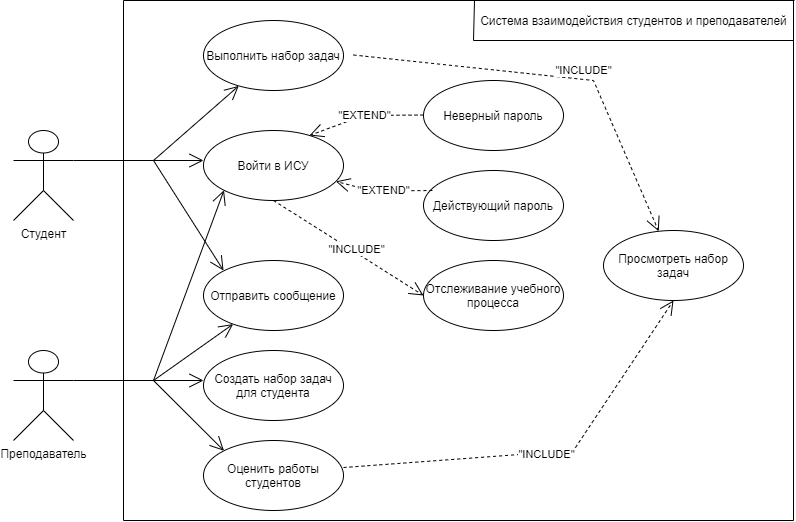

The diagram above was exported from draw.io. Its source (the exported page's mxGraphModel, read from the mxfile embedded in the PNG):
<mxGraphModel dx="868" dy="453" grid="1" gridSize="10" guides="1" tooltips="1" connect="1" arrows="1" fold="1" page="1" pageScale="1" pageWidth="850" pageHeight="1100" background="none" math="0" shadow="0">
  <root>
    <mxCell id="0" />
    <mxCell id="1" parent="0" />
    <mxCell id="aweTBGIYeAGLDlZbZsxo-1" value="Студент" style="shape=umlActor;verticalLabelPosition=bottom;verticalAlign=top;html=1;" parent="1" vertex="1">
      <mxGeometry x="60" y="170" width="60" height="90" as="geometry" />
    </mxCell>
    <mxCell id="aweTBGIYeAGLDlZbZsxo-2" value="Преподаватель" style="shape=umlActor;verticalLabelPosition=bottom;verticalAlign=top;html=1;" parent="1" vertex="1">
      <mxGeometry x="60" y="390" width="60" height="90" as="geometry" />
    </mxCell>
    <mxCell id="aweTBGIYeAGLDlZbZsxo-8" value="Отправить сообщение" style="ellipse;whiteSpace=wrap;html=1;" parent="1" vertex="1">
      <mxGeometry x="250" y="300" width="140" height="70" as="geometry" />
    </mxCell>
    <mxCell id="aweTBGIYeAGLDlZbZsxo-9" value="Войти в ИСУ" style="ellipse;whiteSpace=wrap;html=1;" parent="1" vertex="1">
      <mxGeometry x="250" y="170" width="140" height="70" as="geometry" />
    </mxCell>
    <mxCell id="aweTBGIYeAGLDlZbZsxo-10" value="Создать набор задач для студента" style="ellipse;whiteSpace=wrap;html=1;" parent="1" vertex="1">
      <mxGeometry x="250" y="390" width="140" height="70" as="geometry" />
    </mxCell>
    <mxCell id="aweTBGIYeAGLDlZbZsxo-11" value="Оценить работы студентов" style="ellipse;whiteSpace=wrap;html=1;" parent="1" vertex="1">
      <mxGeometry x="250" y="480" width="140" height="70" as="geometry" />
    </mxCell>
    <mxCell id="aweTBGIYeAGLDlZbZsxo-23" value="Выполнить набор задач" style="ellipse;whiteSpace=wrap;html=1;" parent="1" vertex="1">
      <mxGeometry x="250" y="60" width="140" height="70" as="geometry" />
    </mxCell>
    <mxCell id="aweTBGIYeAGLDlZbZsxo-24" value="Неверный пароль" style="ellipse;whiteSpace=wrap;html=1;" parent="1" vertex="1">
      <mxGeometry x="470" y="120" width="140" height="70" as="geometry" />
    </mxCell>
    <mxCell id="aweTBGIYeAGLDlZbZsxo-25" value="Действующий пароль" style="ellipse;whiteSpace=wrap;html=1;" parent="1" vertex="1">
      <mxGeometry x="470" y="210" width="140" height="70" as="geometry" />
    </mxCell>
    <mxCell id="aweTBGIYeAGLDlZbZsxo-26" value="&quot;EXTEND&quot;" style="endArrow=open;endSize=12;dashed=1;html=1;rounded=0;entryX=0.757;entryY=0.071;entryDx=0;entryDy=0;entryPerimeter=0;" parent="1" target="aweTBGIYeAGLDlZbZsxo-9" edge="1">
      <mxGeometry width="160" relative="1" as="geometry">
        <mxPoint x="470" y="154.5" as="sourcePoint" />
        <mxPoint x="380" y="170" as="targetPoint" />
        <Array as="points">
          <mxPoint x="410" y="155" />
        </Array>
      </mxGeometry>
    </mxCell>
    <mxCell id="aweTBGIYeAGLDlZbZsxo-27" value="&quot;EXTEND&quot;" style="endArrow=open;endSize=12;dashed=1;html=1;rounded=0;" parent="1" target="aweTBGIYeAGLDlZbZsxo-9" edge="1">
      <mxGeometry width="160" relative="1" as="geometry">
        <mxPoint x="478.94" y="230" as="sourcePoint" />
        <mxPoint x="370.99999999999994" y="236.48000000000002" as="targetPoint" />
        <Array as="points">
          <mxPoint x="418.94" y="230.5" />
        </Array>
      </mxGeometry>
    </mxCell>
    <mxCell id="aweTBGIYeAGLDlZbZsxo-28" value="Просмотреть набор задач" style="ellipse;whiteSpace=wrap;html=1;" parent="1" vertex="1">
      <mxGeometry x="650" y="270" width="140" height="70" as="geometry" />
    </mxCell>
    <mxCell id="aweTBGIYeAGLDlZbZsxo-30" value="Use" style="endArrow=open;endSize=12;dashed=1;html=1;rounded=0;" parent="1" target="aweTBGIYeAGLDlZbZsxo-28" edge="1">
      <mxGeometry x="0.1848" y="10" width="160" relative="1" as="geometry">
        <mxPoint x="400" y="94.5" as="sourcePoint" />
        <mxPoint x="560" y="94.5" as="targetPoint" />
        <Array as="points">
          <mxPoint x="640" y="120" />
        </Array>
        <mxPoint as="offset" />
      </mxGeometry>
    </mxCell>
    <mxCell id="aweTBGIYeAGLDlZbZsxo-32" value="&quot;INCLUDE&quot;" style="edgeLabel;html=1;align=center;verticalAlign=middle;resizable=0;points=[];" parent="aweTBGIYeAGLDlZbZsxo-30" vertex="1" connectable="0">
      <mxGeometry x="0.0947" y="2" relative="1" as="geometry">
        <mxPoint x="9" y="-6" as="offset" />
      </mxGeometry>
    </mxCell>
    <mxCell id="aweTBGIYeAGLDlZbZsxo-31" value="Use" style="endArrow=open;endSize=12;dashed=1;html=1;rounded=0;entryX=0.5;entryY=1;entryDx=0;entryDy=0;exitX=1;exitY=0.386;exitDx=0;exitDy=0;exitPerimeter=0;" parent="1" source="aweTBGIYeAGLDlZbZsxo-11" target="aweTBGIYeAGLDlZbZsxo-28" edge="1">
      <mxGeometry width="160" relative="1" as="geometry">
        <mxPoint x="400" y="520" as="sourcePoint" />
        <mxPoint x="560" y="520" as="targetPoint" />
        <Array as="points">
          <mxPoint x="620" y="490" />
        </Array>
      </mxGeometry>
    </mxCell>
    <mxCell id="aweTBGIYeAGLDlZbZsxo-33" value="&quot;INCLUDE&quot;" style="edgeLabel;html=1;align=center;verticalAlign=middle;resizable=0;points=[];" parent="1" vertex="1" connectable="0">
      <mxGeometry x="629.9687354501289" y="109.96667076122924" as="geometry" />
    </mxCell>
    <mxCell id="aweTBGIYeAGLDlZbZsxo-34" value="&quot;INCLUDE&quot;" style="edgeLabel;html=1;align=center;verticalAlign=middle;resizable=0;points=[];" parent="1" vertex="1" connectable="0">
      <mxGeometry x="589.9987354501288" y="494.9966707612292" as="geometry">
        <mxPoint x="3" y="-1" as="offset" />
      </mxGeometry>
    </mxCell>
    <mxCell id="aweTBGIYeAGLDlZbZsxo-35" value="Отслеживание учебного процесса" style="ellipse;whiteSpace=wrap;html=1;" parent="1" vertex="1">
      <mxGeometry x="470" y="300" width="140" height="70" as="geometry" />
    </mxCell>
    <mxCell id="aweTBGIYeAGLDlZbZsxo-38" value="Use" style="endArrow=open;endSize=12;dashed=1;html=1;rounded=0;entryX=0;entryY=0.5;entryDx=0;entryDy=0;exitX=0.5;exitY=1;exitDx=0;exitDy=0;" parent="1" source="aweTBGIYeAGLDlZbZsxo-9" target="aweTBGIYeAGLDlZbZsxo-35" edge="1">
      <mxGeometry width="160" relative="1" as="geometry">
        <mxPoint x="250" y="300" as="sourcePoint" />
        <mxPoint x="410" y="300" as="targetPoint" />
        <Array as="points" />
      </mxGeometry>
    </mxCell>
    <mxCell id="aweTBGIYeAGLDlZbZsxo-40" value="&quot;INCLUDE&quot;" style="edgeLabel;html=1;align=center;verticalAlign=middle;resizable=0;points=[];rotation=0;" parent="1" vertex="1" connectable="0">
      <mxGeometry x="400" y="305" as="geometry">
        <mxPoint x="2" y="-17" as="offset" />
      </mxGeometry>
    </mxCell>
    <mxCell id="aweTBGIYeAGLDlZbZsxo-45" value="" style="endArrow=none;html=1;rounded=0;" parent="1" edge="1">
      <mxGeometry width="50" height="50" relative="1" as="geometry">
        <mxPoint x="170" y="560" as="sourcePoint" />
        <mxPoint x="170" y="40" as="targetPoint" />
      </mxGeometry>
    </mxCell>
    <mxCell id="aweTBGIYeAGLDlZbZsxo-46" value="" style="endArrow=none;html=1;rounded=0;" parent="1" edge="1">
      <mxGeometry width="50" height="50" relative="1" as="geometry">
        <mxPoint x="170" y="40" as="sourcePoint" />
        <mxPoint x="841" y="40" as="targetPoint" />
      </mxGeometry>
    </mxCell>
    <mxCell id="aweTBGIYeAGLDlZbZsxo-47" value="" style="endArrow=none;html=1;rounded=0;" parent="1" edge="1">
      <mxGeometry width="50" height="50" relative="1" as="geometry">
        <mxPoint x="840" y="560" as="sourcePoint" />
        <mxPoint x="840" y="40" as="targetPoint" />
      </mxGeometry>
    </mxCell>
    <mxCell id="aweTBGIYeAGLDlZbZsxo-48" value="" style="endArrow=none;html=1;rounded=0;" parent="1" edge="1">
      <mxGeometry width="50" height="50" relative="1" as="geometry">
        <mxPoint x="170" y="560" as="sourcePoint" />
        <mxPoint x="840" y="560" as="targetPoint" />
      </mxGeometry>
    </mxCell>
    <mxCell id="aweTBGIYeAGLDlZbZsxo-50" value="Система взаимодействия студентов и преподавателей" style="text;html=1;align=center;verticalAlign=middle;resizable=0;points=[];autosize=1;strokeColor=none;fillColor=none;" parent="1" vertex="1">
      <mxGeometry x="520" y="50" width="320" height="20" as="geometry" />
    </mxCell>
    <mxCell id="aweTBGIYeAGLDlZbZsxo-51" value="" style="endArrow=none;html=1;rounded=0;" parent="1" edge="1">
      <mxGeometry width="50" height="50" relative="1" as="geometry">
        <mxPoint x="840" y="80" as="sourcePoint" />
        <mxPoint x="521" y="40" as="targetPoint" />
        <Array as="points">
          <mxPoint x="520" y="80" />
        </Array>
      </mxGeometry>
    </mxCell>
    <mxCell id="aweTBGIYeAGLDlZbZsxo-52" value="" style="endArrow=none;html=1;rounded=0;exitX=1;exitY=0.3333333333333333;exitDx=0;exitDy=0;exitPerimeter=0;" parent="1" source="aweTBGIYeAGLDlZbZsxo-1" edge="1">
      <mxGeometry width="50" height="50" relative="1" as="geometry">
        <mxPoint x="160" y="240" as="sourcePoint" />
        <mxPoint x="200" y="200" as="targetPoint" />
      </mxGeometry>
    </mxCell>
    <mxCell id="aweTBGIYeAGLDlZbZsxo-53" value="" style="endArrow=none;html=1;rounded=0;exitX=1;exitY=0.3333333333333333;exitDx=0;exitDy=0;exitPerimeter=0;" parent="1" source="aweTBGIYeAGLDlZbZsxo-2" edge="1">
      <mxGeometry width="50" height="50" relative="1" as="geometry">
        <mxPoint x="140" y="420" as="sourcePoint" />
        <mxPoint x="200" y="420" as="targetPoint" />
      </mxGeometry>
    </mxCell>
    <mxCell id="aweTBGIYeAGLDlZbZsxo-57" value="" style="endArrow=open;endFill=1;endSize=12;html=1;rounded=0;" parent="1" target="aweTBGIYeAGLDlZbZsxo-23" edge="1">
      <mxGeometry width="160" relative="1" as="geometry">
        <mxPoint x="200" y="200" as="sourcePoint" />
        <mxPoint x="310" y="154.5" as="targetPoint" />
      </mxGeometry>
    </mxCell>
    <mxCell id="aweTBGIYeAGLDlZbZsxo-58" value="" style="endArrow=open;endFill=1;endSize=12;html=1;rounded=0;" parent="1" edge="1">
      <mxGeometry width="160" relative="1" as="geometry">
        <mxPoint x="200" y="200" as="sourcePoint" />
        <mxPoint x="250" y="200" as="targetPoint" />
      </mxGeometry>
    </mxCell>
    <mxCell id="aweTBGIYeAGLDlZbZsxo-59" value="" style="endArrow=open;endFill=1;endSize=12;html=1;rounded=0;entryX=0.143;entryY=0.143;entryDx=0;entryDy=0;entryPerimeter=0;" parent="1" target="aweTBGIYeAGLDlZbZsxo-8" edge="1">
      <mxGeometry width="160" relative="1" as="geometry">
        <mxPoint x="200" y="200" as="sourcePoint" />
        <mxPoint x="360" y="210" as="targetPoint" />
      </mxGeometry>
    </mxCell>
    <mxCell id="aweTBGIYeAGLDlZbZsxo-60" value="" style="endArrow=open;endFill=1;endSize=12;html=1;rounded=0;entryX=0;entryY=0;entryDx=0;entryDy=0;" parent="1" target="aweTBGIYeAGLDlZbZsxo-11" edge="1">
      <mxGeometry width="160" relative="1" as="geometry">
        <mxPoint x="200" y="420" as="sourcePoint" />
        <mxPoint x="320" y="470" as="targetPoint" />
      </mxGeometry>
    </mxCell>
    <mxCell id="aweTBGIYeAGLDlZbZsxo-61" value="" style="endArrow=open;endFill=1;endSize=12;html=1;rounded=0;" parent="1" edge="1">
      <mxGeometry width="160" relative="1" as="geometry">
        <mxPoint x="190" y="420" as="sourcePoint" />
        <mxPoint x="250" y="420" as="targetPoint" />
      </mxGeometry>
    </mxCell>
    <mxCell id="aweTBGIYeAGLDlZbZsxo-62" value="" style="endArrow=open;endFill=1;endSize=12;html=1;rounded=0;" parent="1" target="aweTBGIYeAGLDlZbZsxo-8" edge="1">
      <mxGeometry width="160" relative="1" as="geometry">
        <mxPoint x="200" y="420" as="sourcePoint" />
        <mxPoint x="350" y="400" as="targetPoint" />
      </mxGeometry>
    </mxCell>
    <mxCell id="aweTBGIYeAGLDlZbZsxo-63" value="" style="endArrow=open;endFill=1;endSize=12;html=1;rounded=0;entryX=0;entryY=1;entryDx=0;entryDy=0;" parent="1" target="aweTBGIYeAGLDlZbZsxo-9" edge="1">
      <mxGeometry width="160" relative="1" as="geometry">
        <mxPoint x="200" y="420" as="sourcePoint" />
        <mxPoint x="250" y="310" as="targetPoint" />
      </mxGeometry>
    </mxCell>
  </root>
</mxGraphModel>